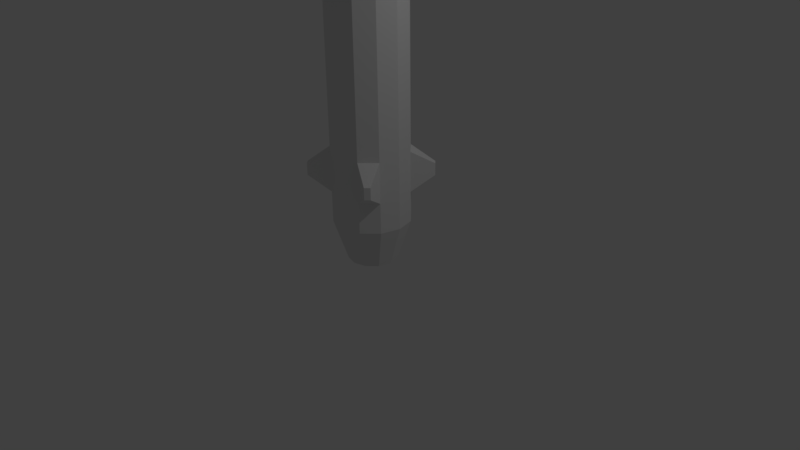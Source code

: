 # Source: missile_basic.blend  (saved by Blender 2.77.0; exported with 4.5.12 LTS)
import bpy
from mathutils import Matrix  # noqa: F401  (used for matrix-valued properties, if any)

bpy.ops.wm.read_factory_settings(use_empty=True)
scene = bpy.context.scene
scene.name = 'Scene'

# ---- collections
col_collection_1 = bpy.data.collections.new('Collection 1'); scene.collection.children.link(col_collection_1)

# ---- world
world_world = bpy.data.worlds.new('World'); scene.world = world_world
world_world.color = (0.05088, 0.05088, 0.05088)
world_world.use_sun_shadow = False
world_world.sun_shadow_jitter_overblur = 0.0
world_world.cycles.sampling_method = 'MANUAL'

# ---- cameras
cam_camera = bpy.data.cameras.new('Camera')
cam_camera.clip_end = 100.0
cam_camera.lens = 35.0
cam_camera.sensor_width = 32.0
cam_camera.sensor_height = 18.0
cam_camera.ortho_scale = 7.314
cam_camera.dof.focus_distance = 0.0
cam_camera.dof.aperture_fstop = 128.0

# ---- lights
light_lamp = bpy.data.lights.new('Lamp', 'POINT')
light_lamp.transmission_factor = 0.0
light_lamp.cutoff_distance = 30.0
light_lamp.energy = 100.0
light_lamp.shadow_buffer_clip_start = 1.001
light_lamp.shadow_soft_size = 0.1
light_lamp.shadow_maximum_resolution = 0.006
light_lamp.use_absolute_resolution = True

# ---- meshes
me_cone = bpy.data.meshes.new('Cone')
me_cone.from_pydata([(-0.866, 0.5, -1.0), (-0.5, 0.866, -1.0), (-0.866, 0.5, -1.736), (-0.5, 0.866, -1.736), (0.2665, 0.4616, -4.065), (0.4615, 0.2665, -4.065), (0.4615, -0.2665, -4.065), (0.2665, -0.4616, -4.065), (-0.2665, -0.4616, -4.065), (-0.4616, 0.2665, -4.065), (-0.2665, 0.4616, -4.065), (2.097, 2.097, -3.798), (0.4967, 0.8628, -4.331), (0.8628, 0.4967, -4.331), (2.094, 2.094, -4.34), (1.053, 1.161, -6.691), (1.161, 1.053, -6.691), (1.053, 1.161, -6.846), (1.161, 1.053, -6.846), (0.0, 1.0, -1.0), (0.5, -0.866, -1.0), (0.866, -0.5, -1.0), (0.866, 0.5, -1.0), (0.0, 1.0, -1.736), (-0.5, -0.866, -1.736), (0.0, -1.0, -1.736), (0.5, -0.866, -1.736), (0.866, -0.5, -1.736), (0.866, 0.5, -1.736), (0.0, 1.0, -3.79), (0.5, -0.866, -3.79), (0.866, -0.5, -3.79), (0.866, 0.5, -3.79), (-0.5, 0.866, -6.507), (0.0, -1.0, -6.507), (0.5, -0.866, -6.507), (0.866, -0.5, -6.507), (0.866, 0.5, -6.507), (0.5, 0.866, -6.507), (-0.866, 0.5, -7.03), (-0.866, -0.5, -7.03), (-0.5, -0.866, -7.03), (0.5, -0.866, -7.03), (0.866, -0.5, -7.03), (0.866, 0.5, -7.03), (-0.5, -0.866, -7.429), (0.5, -0.866, -7.429), (0.866, -0.5, -7.429), (0.866, 0.5, -7.429), (0.0, 0.6484, -7.971), (-0.3242, 0.5616, -7.971), (-0.5616, 0.3242, -7.971), (-0.3242, -0.5616, -7.971), (0.0, -0.6484, -7.971), (0.3242, -0.5616, -7.971), (0.5616, -0.3242, -7.971), (0.5616, 0.3242, -7.971), (0.3242, 0.5616, -7.971), (0.0, 0.533, -7.971), (-0.2665, 0.4616, -7.971), (-0.4616, 0.2665, -7.971), (-0.2665, -0.4616, -7.971), (0.2665, -0.4616, -7.971), (0.4615, -0.2665, -7.971), (0.4615, 0.2665, -7.971), (0.2665, 0.4616, -7.971), (0.0, 0.533, -4.065), (0.0, -0.533, -4.065), (-2.097, 2.097, -3.798), (-0.4967, 0.8628, -4.331), (-0.8628, 0.4967, -4.331), (-2.094, 2.094, -4.34), (-1.053, 1.161, -6.691), (-1.161, 1.053, -6.691), (-1.053, 1.161, -6.846), (-1.161, 1.053, -6.846), (-1.0, 0.0, -1.0), (-0.5, -0.866, -1.0), (0.5329, 0.0, -4.065), (-0.533, 0.0, -4.065), (-0.4616, -0.2665, -4.065), (2.097, -2.097, -3.798), (0.4967, -0.8628, -4.331), (0.8628, -0.4967, -4.331), (2.094, -2.094, -4.34), (1.053, -1.161, -6.691), (1.161, -1.053, -6.691), (1.053, -1.161, -6.846), (1.161, -1.053, -6.846), (0.0, -1.0, -1.0), (-0.866, -0.5, -1.0), (0.0, 0.0, 1.0), (0.5, 0.866, -1.0), (1.0, 0.0, -1.0), (-0.866, -0.5, -1.736), (-1.0, 0.0, -1.736), (0.5, 0.866, -1.736), (1.0, 0.0, -1.736), (0.0, -1.0, -3.79), (-0.5, -0.866, -3.79), (-0.866, -0.5, -3.79), (-1.0, 0.0, -3.79), (-0.866, 0.5, -3.79), (-0.5, 0.866, -3.79), (0.5, 0.866, -3.79), (1.0, 0.0, -3.79), (-0.5, -0.866, -6.507), (-0.866, -0.5, -6.507), (-1.0, 0.0, -6.507), (-0.866, 0.5, -6.507), (0.0, 1.0, -6.507), (1.0, 0.0, -6.507), (0.0, -1.0, -7.03), (-1.0, 0.0, -7.03), (-0.5, 0.866, -7.03), (0.0, 1.0, -7.03), (0.5, 0.866, -7.03), (1.0, 0.0, -7.03), (0.0, -1.0, -7.429), (-0.866, -0.5, -7.429), (-1.0, 0.0, -7.429), (-0.866, 0.5, -7.429), (-0.5, 0.866, -7.429), (0.0, 1.0, -7.429), (0.5, 0.866, -7.429), (1.0, 0.0, -7.429), (-0.5616, -0.3242, -7.971), (-0.6484, 0.0, -7.971), (0.6484, 0.0, -7.971), (0.0, -0.533, -7.971), (-0.4616, -0.2665, -7.971), (-0.533, 0.0, -7.971), (0.533, 0.0, -7.971), (-2.097, -2.097, -3.798), (-0.4967, -0.8628, -4.331), (-0.8628, -0.4967, -4.331), (-2.094, -2.094, -4.34), (-1.053, -1.161, -6.691), (-1.161, -1.053, -6.691), (-1.053, -1.161, -6.846), (-1.161, -1.053, -6.846)], [], [(19, 91, 92), (92, 91, 22), (20, 91, 89), (77, 91, 90), (90, 91, 76), (76, 91, 0), (0, 91, 1), (1, 91, 19), (76, 94, 90), (3, 29, 103), (1, 2, 0), (89, 26, 20), (77, 94, 24), (19, 3, 1), (0, 95, 76), (92, 28, 96), (92, 23, 19), (89, 24, 25), (28, 32, 11), (25, 30, 26), (2, 101, 95), (24, 98, 25), (32, 14, 11), (3, 102, 2), (23, 104, 29), (94, 99, 24), (103, 110, 33), (104, 37, 38), (98, 35, 30), (99, 34, 98), (102, 33, 109), (104, 110, 29), (40, 45, 41), (110, 114, 33), (108, 40, 107), (34, 42, 35), (108, 39, 113), (106, 112, 34), (109, 114, 39), (110, 116, 115), (107, 41, 106), (124, 49, 123), (116, 48, 124), (113, 119, 40), (112, 46, 42), (39, 120, 113), (41, 118, 112), (39, 122, 121), (45, 126, 52), (123, 50, 122), (48, 57, 124), (46, 53, 54), (121, 127, 120), (118, 52, 53), (122, 51, 121), (63, 78, 132), (126, 61, 52), (54, 129, 62), (53, 61, 129), (78, 8, 10), (59, 9, 60), (65, 66, 58), (130, 8, 61), (62, 6, 63), (58, 10, 59), (64, 4, 65), (131, 80, 130), (129, 7, 62), (132, 5, 64), (60, 79, 131), (61, 67, 129), (96, 28, 11), (104, 96, 11), (13, 12, 14), (104, 14, 12), (32, 12, 13), (44, 17, 18), (18, 15, 16), (37, 15, 38), (38, 17, 116), (44, 16, 37), (20, 21, 91), (21, 93, 91), (93, 22, 91), (21, 97, 93), (20, 27, 21), (97, 22, 93), (2, 68, 102), (31, 97, 27), (105, 28, 97), (71, 102, 68), (32, 96, 28), (30, 27, 26), (36, 105, 31), (111, 32, 105), (30, 36, 31), (42, 47, 43), (36, 117, 111), (117, 37, 111), (44, 38, 37), (35, 43, 36), (43, 125, 117), (125, 44, 117), (64, 57, 56), (54, 47, 46), (55, 125, 47), (125, 56, 48), (49, 59, 50), (62, 55, 54), (57, 58, 49), (59, 51, 50), (63, 128, 55), (60, 127, 51), (132, 56, 128), (3, 68, 2), (103, 68, 3), (70, 71, 69), (103, 71, 68), (70, 103, 102), (75, 114, 39), (72, 75, 73), (33, 73, 109), (74, 33, 114), (109, 75, 39), (77, 89, 91), (27, 81, 31), (84, 31, 81), (26, 81, 27), (30, 81, 26), (83, 84, 82), (30, 84, 81), (31, 82, 30), (43, 87, 42), (85, 88, 86), (85, 36, 35), (87, 35, 42), (36, 88, 43), (94, 100, 133), (95, 100, 94), (100, 136, 133), (100, 106, 99), (101, 107, 100), (101, 109, 108), (114, 123, 122), (115, 124, 123), (120, 126, 119), (127, 130, 126), (24, 94, 133), (99, 24, 133), (135, 134, 136), (99, 136, 134), (99, 135, 100), (41, 140, 40), (140, 137, 138), (107, 137, 106), (106, 139, 41), (40, 138, 107), (76, 95, 94), (3, 23, 29), (1, 3, 2), (89, 25, 26), (77, 90, 94), (19, 23, 3), (0, 2, 95), (92, 22, 28), (92, 96, 23), (89, 77, 24), (25, 98, 30), (2, 102, 101), (24, 99, 98), (32, 13, 14), (3, 103, 102), (23, 96, 104), (94, 100, 99), (103, 29, 110), (104, 32, 37), (98, 34, 35), (99, 106, 34), (102, 103, 33), (104, 38, 110), (40, 119, 45), (110, 115, 114), (108, 113, 40), (34, 112, 42), (108, 109, 39), (106, 41, 112), (109, 33, 114), (110, 38, 116), (107, 40, 41), (124, 57, 49), (116, 44, 48), (113, 120, 119), (112, 118, 46), (39, 121, 120), (41, 45, 118), (39, 114, 122), (45, 119, 126), (123, 49, 50), (48, 56, 57), (46, 118, 53), (121, 51, 127), (118, 45, 52), (122, 50, 51), (63, 6, 78), (126, 130, 61), (54, 53, 129), (53, 52, 61), (10, 66, 78), (4, 5, 78), (78, 6, 7), (7, 67, 8), (8, 80, 10), (79, 9, 10), (66, 4, 78), (78, 7, 8), (80, 79, 10), (59, 10, 9), (65, 4, 66), (130, 80, 8), (62, 7, 6), (58, 66, 10), (64, 5, 4), (131, 79, 80), (129, 67, 7), (132, 78, 5), (60, 9, 79), (61, 8, 67), (104, 11, 14), (32, 104, 12), (44, 116, 17), (18, 17, 15), (37, 16, 15), (38, 15, 17), (44, 18, 16), (21, 27, 97), (20, 26, 27), (97, 28, 22), (31, 105, 97), (105, 32, 28), (71, 70, 102), (32, 104, 96), (30, 31, 27), (36, 111, 105), (111, 37, 32), (30, 35, 36), (42, 46, 47), (36, 43, 117), (117, 44, 37), (44, 116, 38), (35, 42, 43), (43, 47, 125), (125, 48, 44), (64, 65, 57), (54, 55, 47), (55, 128, 125), (125, 128, 56), (49, 58, 59), (62, 63, 55), (57, 65, 58), (59, 60, 51), (63, 132, 128), (60, 131, 127), (132, 64, 56), (103, 69, 71), (70, 69, 103), (75, 74, 114), (72, 74, 75), (33, 72, 73), (74, 72, 33), (109, 73, 75), (84, 83, 31), (30, 82, 84), (31, 83, 82), (43, 88, 87), (85, 87, 88), (85, 86, 36), (87, 85, 35), (36, 86, 88), (95, 101, 100), (100, 135, 136), (100, 107, 106), (101, 108, 107), (101, 102, 109), (114, 115, 123), (115, 116, 124), (120, 127, 126), (127, 131, 130), (99, 133, 136), (99, 134, 135), (41, 139, 140), (140, 139, 137), (107, 138, 137), (106, 137, 139), (40, 140, 138)])
_uv = me_cone.uv_layers.new(name='UVMap')
_uv.uv.foreach_set('vector', [5.212e-08, 0.1785, 0.04794, 0.0, 0.04299, 0.1784, 0.04299, 0.1784, 0.04794, 0.0, 0.0873, 0.1785, 0.2759, 0.6241, 0.3153, 0.8026, 0.2421, 0.6239, 0.4397, 0.6208, 0.4382, 0.8048, 0.3958, 0.6215, 0.3958, 0.6215, 0.4382, 0.8048, 0.3632, 0.6234, 0.2421, 0.6241, 0.1942, 0.8026, 0.1992, 0.6242, 0.1992, 0.6242, 0.1942, 0.8026, 0.1548, 0.6241, 0.1548, 0.6241, 0.1942, 0.8026, 0.1211, 0.6239, 0.3632, 0.6234, 0.3958, 0.5557, 0.3958, 0.6215, 0.1548, 0.5582, 0.1211, 0.3743, 0.1548, 0.3745, 0.1548, 0.6241, 0.1992, 0.5583, 0.1992, 0.6242, 0.2421, 0.6239, 0.2759, 0.5582, 0.2759, 0.6241, 0.4397, 0.6208, 0.3958, 0.5557, 0.4397, 0.555, 0.1211, 0.6239, 0.1548, 0.5582, 0.1548, 0.6241, 0.1992, 0.6242, 0.2421, 0.5582, 0.2421, 0.6241, 0.04299, 0.1784, 0.0873, 0.2444, 0.04299, 0.2443, 0.04299, 0.1784, 4.691e-08, 0.2444, 5.212e-08, 0.1785, 0.4832, 0.6216, 0.4397, 0.555, 0.4832, 0.5558, 0.8348, 0.0, 0.8345, 0.1837, 0.6587, 0.1841, 0.2421, 0.558, 0.2759, 0.3745, 0.2759, 0.5582, 0.1992, 0.5583, 0.2421, 0.3744, 0.2421, 0.5582, 0.4397, 0.555, 0.4832, 0.3724, 0.4832, 0.5558, 0.8345, 0.1837, 0.659, 0.2326, 0.6587, 0.1841, 0.1548, 0.5582, 0.1992, 0.3745, 0.1992, 0.5583, 4.691e-08, 0.2444, 0.04299, 0.428, 3.127e-08, 0.4281, 0.3958, 0.5557, 0.4397, 0.3716, 0.4397, 0.555, 0.1548, 0.3745, 0.1211, 0.1311, 0.1548, 0.1313, 0.04299, 0.428, 0.0873, 0.6713, 0.04299, 0.6712, 0.2421, 0.3743, 0.2759, 0.1313, 0.2759, 0.3745, 0.4397, 0.3716, 0.4832, 0.1297, 0.4832, 0.3724, 0.1992, 0.3745, 0.1548, 0.1313, 0.1992, 0.1314, 0.04299, 0.428, 5.212e-09, 0.6713, 3.127e-08, 0.4281, 0.3958, 0.08282, 0.4397, 0.04655, 0.4397, 0.08215, 0.1211, 0.1311, 0.1548, 0.08449, 0.1548, 0.1313, 0.3632, 0.1315, 0.3958, 0.08282, 0.3958, 0.1296, 0.2421, 0.1311, 0.2759, 0.08449, 0.2759, 0.1313, 0.2421, 0.1313, 0.1992, 0.08455, 0.2421, 0.08446, 0.4397, 0.1289, 0.4832, 0.08291, 0.4832, 0.1297, 0.1992, 0.1314, 0.1548, 0.08449, 0.1992, 0.08455, 5.212e-09, 0.6713, 0.04299, 0.718, 1.042e-08, 0.7181, 0.3958, 0.1296, 0.4397, 0.08215, 0.4397, 0.1289, 0.04299, 0.7537, 0.01685, 0.8025, 0.0, 0.7538, 0.04299, 0.718, 0.0873, 0.7537, 0.04299, 0.7537, 0.3632, 0.08475, 0.3958, 0.04723, 0.3958, 0.08282, 0.2421, 0.08429, 0.2759, 0.04883, 0.2759, 0.08449, 0.1992, 0.08455, 0.2421, 0.0488, 0.2421, 0.08446, 0.4397, 0.08215, 0.4832, 0.04732, 0.4832, 0.08291, 0.1992, 0.08455, 0.1548, 0.04883, 0.1992, 0.04889, 0.4397, 0.04655, 0.4107, 0.0004354, 0.4392, 4.267e-08, 0.1211, 0.04863, 0.1687, 0.0001281, 0.1548, 0.04883, 0.0873, 0.7537, 0.04473, 0.8024, 0.04299, 0.7537, 0.2759, 0.04883, 0.2679, 0.0, 0.2897, 0.0001281, 0.1992, 0.04889, 0.2253, 0.0001071, 0.2421, 0.0488, 0.4832, 0.04732, 0.4392, 4.267e-08, 0.4674, 0.0004946, 0.1548, 0.04883, 0.1974, 0.0001673, 0.1992, 0.04889, 0.8492, 0.5831, 0.8263, 0.9327, 0.8263, 0.5832, 0.01468, 0.8997, 0.04271, 0.9047, 0.04009, 0.9147, 0.09486, 0.8997, 0.06683, 0.9047, 0.08772, 0.8923, 0.06945, 0.9147, 0.04271, 0.9047, 0.06683, 0.9047, 0.4412, 0.8846, 0.3632, 0.8632, 0.4203, 0.8048, 0.9373, 0.2335, 0.9137, 0.583, 0.9137, 0.2335, 0.914, 0.5845, 0.8908, 0.933, 0.8908, 0.5841, 0.8443, 0.5831, 0.8679, 0.2336, 0.8679, 0.5831, 0.8728, 0.5832, 0.8492, 0.9327, 0.8492, 0.5831, 0.9553, 0.2336, 0.9373, 0.583, 0.9373, 0.2335, 0.9374, 0.5842, 0.914, 0.9334, 0.914, 0.5845, 0.8263, 0.583, 0.8443, 0.2336, 0.8443, 0.5831, 0.8908, 0.5833, 0.8728, 0.9327, 0.8728, 0.5832, 0.9547, 0.5831, 0.9374, 0.9331, 0.9374, 0.5842, 0.9137, 0.2335, 0.8908, 0.5831, 0.8908, 0.2335, 0.8679, 0.5831, 0.8908, 0.2336, 0.8908, 0.5831, 0.04299, 0.2443, 0.0873, 0.2444, 0.06457, 0.4247, 0.826, 0.5159, 0.8263, 0.6996, 0.6593, 0.515, 1.0, 0.7621, 0.9547, 0.7621, 0.9774, 0.5831, 0.826, 0.5159, 0.6597, 0.4665, 0.8263, 0.4674, 0.2861, 0.9992, 0.2421, 0.9513, 0.2861, 0.9507, 0.09053, 0.9684, 0.0612, 0.9147, 0.07459, 0.9147, 0.126, 0.8026, 0.1391, 0.8164, 0.126, 0.8164, 0.3632, 1.0, 0.3925, 0.9528, 0.4085, 1.0, 0.5725, 0.9809, 0.6023, 0.9317, 0.6183, 0.9809, 0.3632, 0.9528, 0.3928, 0.897, 0.409, 0.9528, 0.2759, 0.6241, 0.3202, 0.6242, 0.3153, 0.8026, 0.3202, 0.6242, 0.3632, 0.6241, 0.3153, 0.8026, 0.1211, 0.1787, 0.0873, 0.1785, 0.04794, 0.0, 0.3202, 0.6242, 0.3632, 0.5582, 0.3632, 0.6241, 0.2759, 0.6241, 0.3202, 0.5583, 0.3202, 0.6242, 0.1211, 0.2446, 0.0873, 0.1785, 0.1211, 0.1787, 0.8238, 0.9314, 0.6593, 0.7515, 0.8235, 0.748, 0.3202, 0.3745, 0.3632, 0.5582, 0.3202, 0.5583, 0.1211, 0.4283, 0.0873, 0.2444, 0.1211, 0.2446, 0.6597, 0.7031, 0.8235, 0.748, 0.6593, 0.7515, 0.0873, 0.4281, 0.04299, 0.2443, 0.0873, 0.2444, 0.2759, 0.3745, 0.3202, 0.5583, 0.2759, 0.5582, 0.3202, 0.1314, 0.3632, 0.3744, 0.3202, 0.3745, 0.1211, 0.6714, 0.0873, 0.4281, 0.1211, 0.4283, 0.2759, 0.3745, 0.3202, 0.1314, 0.3202, 0.3745, 0.2759, 0.08449, 0.3202, 0.04889, 0.3202, 0.08455, 0.3202, 0.1314, 0.3632, 0.08446, 0.3632, 0.1313, 0.1211, 0.7183, 0.0873, 0.6713, 0.1211, 0.6714, 0.0873, 0.7181, 0.04299, 0.6712, 0.0873, 0.6713, 0.2759, 0.1313, 0.3202, 0.08455, 0.3202, 0.1314, 0.3202, 0.08455, 0.3632, 0.0488, 0.3632, 0.08446, 0.1211, 0.7539, 0.0873, 0.7181, 0.1211, 0.7183, 0.08772, 0.8249, 0.06945, 0.8026, 0.09486, 0.8176, 0.2897, 0.0001281, 0.3202, 0.04889, 0.2759, 0.04883, 0.3185, 0.0001673, 0.3632, 0.0488, 0.3202, 0.04889, 0.1211, 0.7539, 0.07346, 0.8024, 0.0873, 0.7537, 0.04009, 0.8026, 0.02182, 0.8249, 0.01468, 0.8176, 0.08772, 0.8923, 0.1095, 0.8736, 0.09486, 0.8997, 0.06945, 0.8026, 0.04271, 0.8126, 0.04009, 0.8026, 0.02182, 0.8249, 0.0, 0.8436, 0.01468, 0.8176, 0.09979, 0.871, 0.1095, 0.8436, 0.1095, 0.8736, 0.009754, 0.8463, 5.212e-09, 0.8736, 0.0, 0.8436, 0.09979, 0.8463, 0.09486, 0.8176, 0.1095, 0.8436, 0.1548, 0.5582, 0.1766, 0.3779, 0.1992, 0.5583, 0.659, 0.6498, 0.4832, 0.6502, 0.6593, 0.4661, 0.925, 0.179, 0.9476, 0.0, 0.9702, 0.179, 0.659, 0.6498, 0.4835, 0.6986, 0.4832, 0.6502, 0.8908, 0.9334, 0.9351, 0.982, 0.8908, 0.9819, 0.1065, 0.9147, 0.1358, 0.9684, 0.09053, 0.9684, 0.3453, 0.8026, 0.3322, 0.8164, 0.3322, 0.8026, 0.7499, 0.9851, 0.7825, 0.9314, 0.7934, 0.9851, 0.4251, 0.897, 0.4547, 0.9528, 0.409, 0.9528, 0.8263, 0.9809, 0.8542, 0.9328, 0.8719, 0.9809, 0.4397, 0.6208, 0.4832, 0.6216, 0.4382, 0.8048, 0.6501, 0.9317, 0.4832, 0.7471, 0.6498, 0.748, 0.4835, 0.6986, 0.6498, 0.748, 0.4832, 0.7471, 0.2759, 0.5582, 0.2976, 0.3769, 0.3202, 0.5583, 0.6584, 0.1834, 0.4832, 0.1851, 0.6587, 0.0, 0.9547, 0.9411, 0.9774, 0.7621, 1.0, 0.9411, 0.6584, 0.1834, 0.4835, 0.2335, 0.4832, 0.1851, 0.9258, 0.2289, 0.9702, 0.1806, 0.9702, 0.2291, 0.7499, 0.9314, 0.7205, 0.9851, 0.7046, 0.9314, 0.126, 0.8026, 0.1129, 0.8164, 0.1129, 0.8026, 0.5158, 0.9854, 0.4832, 0.9317, 0.5267, 0.9317, 0.2584, 0.8947, 0.2878, 0.9507, 0.2421, 0.9507, 0.5267, 0.9809, 0.5566, 0.9317, 0.5725, 0.9809, 0.6593, 0.2335, 0.659, 0.4172, 0.4832, 0.4176, 0.3632, 0.5576, 0.3958, 0.3723, 0.3958, 0.5557, 0.659, 0.4172, 0.4835, 0.4661, 0.4832, 0.4176, 0.3958, 0.3723, 0.4397, 0.1289, 0.4397, 0.3716, 0.3632, 0.3742, 0.3958, 0.1296, 0.3958, 0.3723, 0.2421, 0.3744, 0.1992, 0.1314, 0.2421, 0.1313, 0.1548, 0.08449, 0.1211, 0.04863, 0.1548, 0.04883, 1.042e-08, 0.7181, 0.04299, 0.7537, 0.0, 0.7538, 0.3632, 0.04915, 0.4107, 0.0004354, 0.3958, 0.04723, 5.212e-09, 0.8736, 0.02182, 0.8923, 0.01468, 0.8997, 0.8801, 0.2225, 0.8348, 0.2225, 0.8574, 0.0, 0.826, 0.2828, 0.8263, 0.4665, 0.6593, 0.282, 0.8801, 0.005945, 0.925, 0.0, 0.925, 0.1805, 0.826, 0.2828, 0.6597, 0.2335, 0.8263, 0.2343, 0.2878, 0.9991, 0.3321, 0.9507, 0.3321, 0.9992, 0.6593, 0.9851, 0.6887, 0.9314, 0.7046, 0.9851, 0.1521, 0.8164, 0.1391, 0.8028, 0.1521, 0.8026, 0.04526, 0.9147, 0.01594, 0.9708, 0.0, 0.9147, 0.8801, 0.2297, 0.9099, 0.1805, 0.9258, 0.2297, 0.2878, 0.9506, 0.3174, 0.8947, 0.3336, 0.9506, 0.3632, 0.6234, 0.3632, 0.5576, 0.3958, 0.5557, 0.1548, 0.5582, 0.1211, 0.558, 0.1211, 0.3743, 0.1548, 0.6241, 0.1548, 0.5582, 0.1992, 0.5583, 0.2421, 0.6239, 0.2421, 0.558, 0.2759, 0.5582, 0.4397, 0.6208, 0.3958, 0.6215, 0.3958, 0.5557, 0.1211, 0.6239, 0.1211, 0.558, 0.1548, 0.5582, 0.1992, 0.6242, 0.1992, 0.5583, 0.2421, 0.5582, 0.04299, 0.1784, 0.0873, 0.1785, 0.0873, 0.2444, 0.04299, 0.1784, 0.04299, 0.2443, 4.691e-08, 0.2444, 0.4832, 0.6216, 0.4397, 0.6208, 0.4397, 0.555, 0.2421, 0.558, 0.2421, 0.3743, 0.2759, 0.3745, 0.1992, 0.5583, 0.1992, 0.3745, 0.2421, 0.3744, 0.4397, 0.555, 0.4397, 0.3716, 0.4832, 0.3724, 0.8345, 0.1837, 0.8348, 0.2322, 0.659, 0.2326, 0.1548, 0.5582, 0.1548, 0.3745, 0.1992, 0.3745, 4.691e-08, 0.2444, 0.04299, 0.2443, 0.04299, 0.428, 0.3958, 0.5557, 0.3958, 0.3723, 0.4397, 0.3716, 0.1548, 0.3745, 0.1211, 0.3743, 0.1211, 0.1311, 0.04299, 0.428, 0.0873, 0.4281, 0.0873, 0.6713, 0.2421, 0.3743, 0.2421, 0.1311, 0.2759, 0.1313, 0.4397, 0.3716, 0.4397, 0.1289, 0.4832, 0.1297, 0.1992, 0.3745, 0.1548, 0.3745, 0.1548, 0.1313, 0.04299, 0.428, 0.04299, 0.6712, 5.212e-09, 0.6713, 0.3958, 0.08282, 0.3958, 0.04723, 0.4397, 0.04655, 0.1211, 0.1311, 0.1211, 0.08429, 0.1548, 0.08449, 0.3632, 0.1315, 0.3632, 0.08475, 0.3958, 0.08282, 0.2421, 0.1311, 0.2421, 0.08429, 0.2759, 0.08449, 0.2421, 0.1313, 0.1992, 0.1314, 0.1992, 0.08455, 0.4397, 0.1289, 0.4397, 0.08215, 0.4832, 0.08291, 0.1992, 0.1314, 0.1548, 0.1313, 0.1548, 0.08449, 5.212e-09, 0.6713, 0.04299, 0.6712, 0.04299, 0.718, 0.3958, 0.1296, 0.3958, 0.08282, 0.4397, 0.08215, 0.04299, 0.7537, 0.04473, 0.8024, 0.01685, 0.8025, 0.04299, 0.718, 0.0873, 0.7181, 0.0873, 0.7537, 0.3632, 0.08475, 0.3632, 0.04915, 0.3958, 0.04723, 0.2421, 0.08429, 0.2421, 0.04863, 0.2759, 0.04883, 0.1992, 0.08455, 0.1992, 0.04889, 0.2421, 0.0488, 0.4397, 0.08215, 0.4397, 0.04655, 0.4832, 0.04732, 0.1992, 0.08455, 0.1548, 0.08449, 0.1548, 0.04883, 0.4397, 0.04655, 0.3958, 0.04723, 0.4107, 0.0004354, 0.1211, 0.04863, 0.1468, 0.0, 0.1687, 0.0001281, 0.0873, 0.7537, 0.07346, 0.8024, 0.04473, 0.8024, 0.2759, 0.04883, 0.2421, 0.04863, 0.2679, 0.0, 0.1992, 0.04889, 0.1974, 0.0001673, 0.2253, 0.0001071, 0.4832, 0.04732, 0.4397, 0.04655, 0.4392, 4.267e-08, 0.1548, 0.04883, 0.1687, 0.0001281, 0.1974, 0.0001673, 0.8492, 0.5831, 0.8492, 0.9327, 0.8263, 0.9327, 0.01468, 0.8997, 0.02182, 0.8923, 0.04271, 0.9047, 0.09486, 0.8997, 0.06945, 0.9147, 0.06683, 0.9047, 0.06945, 0.9147, 0.04009, 0.9147, 0.04271, 0.9047, 0.4203, 0.8048, 0.4412, 0.8172, 0.4412, 0.8846, 0.4532, 0.8385, 0.4532, 0.8632, 0.4412, 0.8846, 0.4412, 0.8846, 0.4203, 0.897, 0.3962, 0.897, 0.3962, 0.897, 0.3753, 0.8846, 0.3632, 0.8632, 0.3632, 0.8632, 0.3632, 0.8385, 0.4203, 0.8048, 0.3753, 0.8172, 0.3962, 0.8048, 0.4203, 0.8048, 0.4412, 0.8172, 0.4532, 0.8385, 0.4412, 0.8846, 0.4412, 0.8846, 0.3962, 0.897, 0.3632, 0.8632, 0.3632, 0.8385, 0.3753, 0.8172, 0.4203, 0.8048, 0.9373, 0.2335, 0.9373, 0.583, 0.9137, 0.583, 0.914, 0.5845, 0.914, 0.9334, 0.8908, 0.933, 0.8443, 0.5831, 0.8443, 0.2336, 0.8679, 0.2336, 0.8728, 0.5832, 0.8728, 0.9327, 0.8492, 0.9327, 0.9553, 0.2336, 0.9553, 0.5831, 0.9373, 0.583, 0.9374, 0.5842, 0.9374, 0.9331, 0.914, 0.9334, 0.8263, 0.583, 0.8263, 0.2335, 0.8443, 0.2336, 0.8908, 0.5833, 0.8908, 0.9328, 0.8728, 0.9327, 0.9547, 0.5831, 0.9547, 0.932, 0.9374, 0.9331, 0.9137, 0.2335, 0.9137, 0.583, 0.8908, 0.5831, 0.8679, 0.5831, 0.8679, 0.2336, 0.8908, 0.2336, 0.826, 0.5159, 0.6593, 0.515, 0.6597, 0.4665, 0.2861, 0.9992, 0.2421, 0.9997, 0.2421, 0.9513, 0.09053, 0.9684, 0.04526, 0.9684, 0.0612, 0.9147, 0.126, 0.8026, 0.1391, 0.8026, 0.1391, 0.8164, 0.3632, 1.0, 0.3792, 0.9528, 0.3925, 0.9528, 0.5725, 0.9809, 0.5888, 0.9317, 0.6023, 0.9317, 0.3632, 0.9528, 0.3793, 0.897, 0.3928, 0.897, 0.3202, 0.6242, 0.3202, 0.5583, 0.3632, 0.5582, 0.2759, 0.6241, 0.2759, 0.5582, 0.3202, 0.5583, 0.1211, 0.2446, 0.0873, 0.2444, 0.0873, 0.1785, 0.3202, 0.3745, 0.3632, 0.3744, 0.3632, 0.5582, 0.1211, 0.4283, 0.0873, 0.4281, 0.0873, 0.2444, 0.6597, 0.7031, 0.8238, 0.6996, 0.8235, 0.748, 0.0873, 0.4281, 0.04299, 0.428, 0.04299, 0.2443, 0.2759, 0.3745, 0.3202, 0.3745, 0.3202, 0.5583, 0.3202, 0.1314, 0.3632, 0.1313, 0.3632, 0.3744, 0.1211, 0.6714, 0.0873, 0.6713, 0.0873, 0.4281, 0.2759, 0.3745, 0.2759, 0.1313, 0.3202, 0.1314, 0.2759, 0.08449, 0.2759, 0.04883, 0.3202, 0.04889, 0.3202, 0.1314, 0.3202, 0.08455, 0.3632, 0.08446, 0.1211, 0.7183, 0.0873, 0.7181, 0.0873, 0.6713, 0.0873, 0.7181, 0.04299, 0.718, 0.04299, 0.6712, 0.2759, 0.1313, 0.2759, 0.08449, 0.3202, 0.08455, 0.3202, 0.08455, 0.3202, 0.04889, 0.3632, 0.0488, 0.1211, 0.7539, 0.0873, 0.7537, 0.0873, 0.7181, 0.08772, 0.8249, 0.06683, 0.8126, 0.06945, 0.8026, 0.2897, 0.0001281, 0.3185, 0.0001673, 0.3202, 0.04889, 0.3185, 0.0001673, 0.3464, 0.0001071, 0.3632, 0.0488, 0.1211, 0.7539, 0.09536, 0.8026, 0.07346, 0.8024, 0.04009, 0.8026, 0.04271, 0.8126, 0.02182, 0.8249, 0.08772, 0.8923, 0.09979, 0.871, 0.1095, 0.8736, 0.06945, 0.8026, 0.06683, 0.8126, 0.04271, 0.8126, 0.02182, 0.8249, 0.009754, 0.8463, 0.0, 0.8436, 0.09979, 0.871, 0.09979, 0.8463, 0.1095, 0.8436, 0.009754, 0.8463, 0.009754, 0.871, 5.212e-09, 0.8736, 0.09979, 0.8463, 0.08772, 0.8249, 0.09486, 0.8176, 0.659, 0.6498, 0.6593, 0.6983, 0.4835, 0.6986, 0.8908, 0.9334, 0.9351, 0.9336, 0.9351, 0.982, 0.1065, 0.9147, 0.1199, 0.9147, 0.1358, 0.9684, 0.3453, 0.8026, 0.3453, 0.8164, 0.3322, 0.8164, 0.7499, 0.9851, 0.7696, 0.9314, 0.7825, 0.9314, 0.4251, 0.897, 0.4386, 0.897, 0.4547, 0.9528, 0.8263, 0.9809, 0.8407, 0.9328, 0.8542, 0.9328, 0.4835, 0.6986, 0.6501, 0.6995, 0.6498, 0.748, 0.6584, 0.1834, 0.6587, 0.2318, 0.4835, 0.2335, 0.9258, 0.2289, 0.9258, 0.1805, 0.9702, 0.1806, 0.7499, 0.9314, 0.7339, 0.9851, 0.7205, 0.9851, 0.126, 0.8026, 0.126, 0.8164, 0.1129, 0.8164, 0.5158, 0.9854, 0.5029, 0.9854, 0.4832, 0.9317, 0.2584, 0.8947, 0.2719, 0.8947, 0.2878, 0.9507, 0.5267, 0.9809, 0.543, 0.9317, 0.5566, 0.9317, 0.3632, 0.5576, 0.3632, 0.3742, 0.3958, 0.3723, 0.659, 0.4172, 0.6593, 0.4657, 0.4835, 0.4661, 0.3958, 0.3723, 0.3958, 0.1296, 0.4397, 0.1289, 0.3632, 0.3742, 0.3632, 0.1315, 0.3958, 0.1296, 0.2421, 0.3744, 0.1992, 0.3745, 0.1992, 0.1314, 0.1548, 0.08449, 0.1211, 0.08429, 0.1211, 0.04863, 1.042e-08, 0.7181, 0.04299, 0.718, 0.04299, 0.7537, 0.3632, 0.04915, 0.3896, 0.001684, 0.4107, 0.0004354, 5.212e-09, 0.8736, 0.009754, 0.871, 0.02182, 0.8923, 0.826, 0.2828, 0.6593, 0.282, 0.6597, 0.2335, 0.2878, 0.9991, 0.2878, 0.9506, 0.3321, 0.9507, 0.6593, 0.9851, 0.6753, 0.9314, 0.6887, 0.9314, 0.1521, 0.8164, 0.1391, 0.8166, 0.1391, 0.8028, 0.04526, 0.9147, 0.02933, 0.9708, 0.01594, 0.9708, 0.8801, 0.2297, 0.8964, 0.1805, 0.9099, 0.1805, 0.2878, 0.9506, 0.3039, 0.8947, 0.3174, 0.8947])
me_cone.use_remesh_preserve_volume = False
me_cone.use_remesh_preserve_attributes = False
me_cone.use_mirror_vertex_groups = False
me_cone.use_paint_bone_selection = False
me_cone.use_paint_mask = True
me_cone.update()

# ---- objects
ob_cone = bpy.data.objects.new('Cone', me_cone)
ob_lamp = bpy.data.objects.new('Lamp', light_lamp)
ob_camera = bpy.data.objects.new('Camera', cam_camera)

# ---- transforms, parenting, visibility, modifiers, constraints
ob_cone.location = (0.0, 0.0, 7.968)
ob_cone.scale = (0.5, 0.5, 1.0)
ob_cone.lineart.crease_threshold = 0.0
ob_lamp.location = (4.076, 1.005, 5.904)
ob_lamp.rotation_euler = (0.6503, 0.05522, 1.866)
ob_lamp.lock_rotations_4d = False
ob_lamp.empty_display_type = 'ARROWS'
ob_lamp.color = (0.0, 0.0, 0.0, 0.0)
ob_lamp.lineart.crease_threshold = 0.0
ob_camera.location = (7.481, -6.508, 5.344)
ob_camera.rotation_euler = (1.109, 0.01082, 0.8149)
ob_camera.lock_rotations_4d = False
ob_camera.empty_display_type = 'ARROWS'
ob_camera.color = (0.0, 0.0, 0.0, 0.0)
ob_camera.display_type = 'WIRE'
ob_camera.lineart.crease_threshold = 0.0

# ---- collection membership
col_collection_1.objects.link(ob_cone)
col_collection_1.objects.link(ob_lamp)
col_collection_1.objects.link(ob_camera)

# ---- scene / render settings (as saved in the file)
scene.camera = ob_camera
scene.frame_start = 1; scene.frame_end = 250; scene.frame_set(1)
scene.render.engine = 'BLENDER_EEVEE_NEXT'
scene.render.resolution_percentage = 50
scene.render.dither_intensity = 0.0
scene.cycles.use_denoising = False
scene.cycles.samples = 128
scene.cycles.sampling_pattern = 'TABULATED_SOBOL'
scene.cycles.light_sampling_threshold = 0.0
scene.cycles.use_adaptive_sampling = False
scene.cycles.use_light_tree = False
scene.cycles.blur_glossy = 0.0
scene.cycles.sample_clamp_indirect = 0.0
scene.view_settings.view_transform = 'Standard'
bpy.context.view_layer.update()
